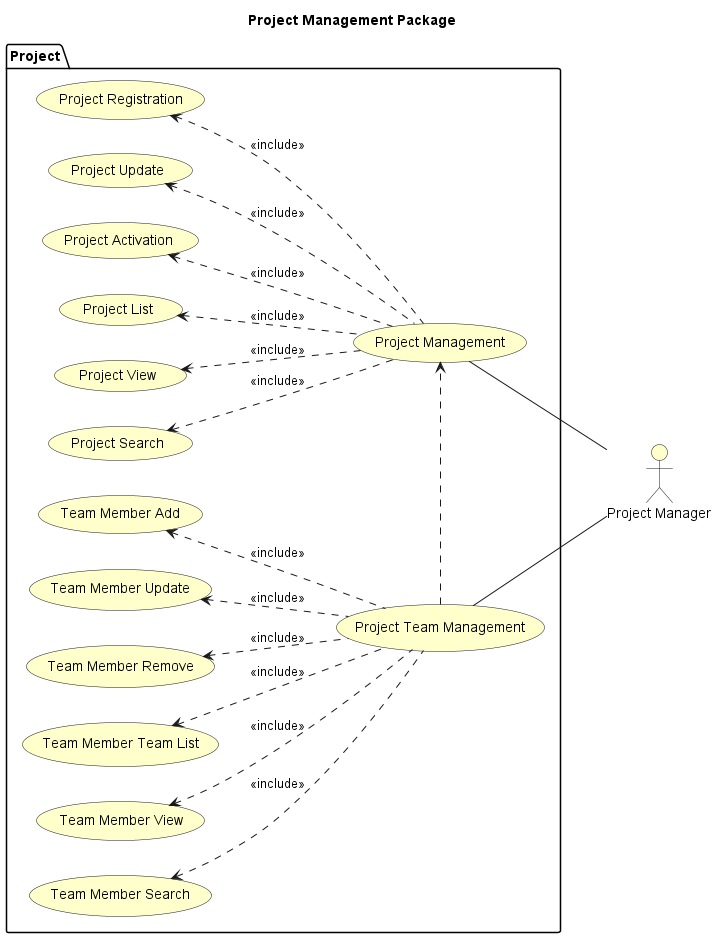

The diagram above was rendered by PlantUML. Its source (embedded in the PNG):
@startuml
left to right direction

skinparam useCaseBackgroundColor #Business
skinparam actorBackgroundColor #Business

title Project Management Package

:Project Manager: as PMO

package "Project"{
    usecase "Project Management" as projectManagement
    usecase "Project Registration" as projectRegistration
    usecase "Project Update" as projectUpdate
    usecase "Project Activation" as projectActivation
    usecase "Project List" as projectList
    usecase "Project View" as projectView
    usecase "Project Search" as projectSearch
    usecase "Project Team Management" as projectTeamManagement
    usecase "Team Member Add" as teamMemberAdd
    usecase "Team Member Update" as teamMemberUpdate
    usecase "Team Member Remove" as teamMemberRemove
    usecase "Team Member Team List" as teamMemberList
    usecase "Team Member View" as teamMemberView
    usecase "Team Member Search" as teamMemberSearch
}

projectManagement -- PMO
projectTeamManagement -- PMO

projectTeamManagement .> projectManagement

projectRegistration <.. projectManagement : <<include>>
projectUpdate <.. projectManagement : <<include>>
projectActivation <.. projectManagement : <<include>>
projectList <.. projectManagement : <<include>>
projectView <.. projectManagement : <<include>>
projectSearch <.. projectManagement : <<include>>
teamMemberAdd <.. projectTeamManagement : <<include>>
teamMemberUpdate <.. projectTeamManagement : <<include>>
teamMemberRemove <.. projectTeamManagement : <<include>>
teamMemberList <.. projectTeamManagement : <<include>>
teamMemberView <.. projectTeamManagement : <<include>>
teamMemberSearch <.. projectTeamManagement : <<include>>
@enduml